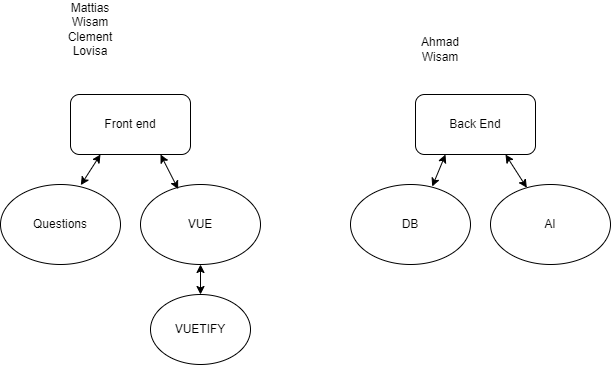

The diagram above was exported from draw.io. Its source (the exported page's mxGraphModel, read from the mxfile embedded in the PNG):
<mxGraphModel dx="919" dy="513" grid="1" gridSize="10" guides="1" tooltips="1" connect="1" arrows="1" fold="1" page="1" pageScale="1" pageWidth="850" pageHeight="1100" math="0" shadow="0">
  <root>
    <mxCell id="0" />
    <mxCell id="1" parent="0" />
    <mxCell id="_MF2K87zd497YIZZi5u0-1" value="Front end" style="rounded=1;whiteSpace=wrap;html=1;" vertex="1" parent="1">
      <mxGeometry x="210" y="130" width="120" height="60" as="geometry" />
    </mxCell>
    <mxCell id="_MF2K87zd497YIZZi5u0-2" value="Questions" style="ellipse;whiteSpace=wrap;html=1;" vertex="1" parent="1">
      <mxGeometry x="140" y="220" width="120" height="80" as="geometry" />
    </mxCell>
    <mxCell id="_MF2K87zd497YIZZi5u0-3" value="VUE" style="ellipse;whiteSpace=wrap;html=1;" vertex="1" parent="1">
      <mxGeometry x="280" y="220" width="120" height="80" as="geometry" />
    </mxCell>
    <mxCell id="_MF2K87zd497YIZZi5u0-4" value="Back End" style="rounded=1;whiteSpace=wrap;html=1;" vertex="1" parent="1">
      <mxGeometry x="555" y="130" width="120" height="60" as="geometry" />
    </mxCell>
    <mxCell id="_MF2K87zd497YIZZi5u0-5" value="AI" style="ellipse;whiteSpace=wrap;html=1;" vertex="1" parent="1">
      <mxGeometry x="630" y="220" width="120" height="80" as="geometry" />
    </mxCell>
    <mxCell id="_MF2K87zd497YIZZi5u0-6" value="DB" style="ellipse;whiteSpace=wrap;html=1;" vertex="1" parent="1">
      <mxGeometry x="490" y="220" width="120" height="80" as="geometry" />
    </mxCell>
    <mxCell id="_MF2K87zd497YIZZi5u0-7" value="Mattias&lt;br&gt;Wisam&lt;br&gt;Clement&lt;br&gt;Lovisa" style="text;html=1;strokeColor=none;fillColor=none;align=center;verticalAlign=middle;whiteSpace=wrap;rounded=0;" vertex="1" parent="1">
      <mxGeometry x="200" y="50" width="60" height="30" as="geometry" />
    </mxCell>
    <mxCell id="_MF2K87zd497YIZZi5u0-8" value="Ahmad&lt;br&gt;Wisam" style="text;html=1;strokeColor=none;fillColor=none;align=center;verticalAlign=middle;whiteSpace=wrap;rounded=0;" vertex="1" parent="1">
      <mxGeometry x="550" y="70" width="60" height="30" as="geometry" />
    </mxCell>
    <mxCell id="_MF2K87zd497YIZZi5u0-9" value="" style="endArrow=classic;startArrow=classic;html=1;rounded=0;entryX=0.25;entryY=1;entryDx=0;entryDy=0;exitX=0.681;exitY=0.025;exitDx=0;exitDy=0;exitPerimeter=0;" edge="1" parent="1" source="_MF2K87zd497YIZZi5u0-6" target="_MF2K87zd497YIZZi5u0-4">
      <mxGeometry width="50" height="50" relative="1" as="geometry">
        <mxPoint x="570" y="210" as="sourcePoint" />
        <mxPoint x="600" y="160" as="targetPoint" />
      </mxGeometry>
    </mxCell>
    <mxCell id="_MF2K87zd497YIZZi5u0-10" value="" style="endArrow=classic;startArrow=classic;html=1;rounded=0;entryX=0.75;entryY=1;entryDx=0;entryDy=0;" edge="1" parent="1" source="_MF2K87zd497YIZZi5u0-5" target="_MF2K87zd497YIZZi5u0-4">
      <mxGeometry width="50" height="50" relative="1" as="geometry">
        <mxPoint x="571.72" y="232" as="sourcePoint" />
        <mxPoint x="595" y="200" as="targetPoint" />
      </mxGeometry>
    </mxCell>
    <mxCell id="_MF2K87zd497YIZZi5u0-11" value="" style="endArrow=classic;startArrow=classic;html=1;rounded=0;entryX=0.75;entryY=1;entryDx=0;entryDy=0;exitX=0.314;exitY=0.058;exitDx=0;exitDy=0;exitPerimeter=0;" edge="1" parent="1" source="_MF2K87zd497YIZZi5u0-3" target="_MF2K87zd497YIZZi5u0-1">
      <mxGeometry width="50" height="50" relative="1" as="geometry">
        <mxPoint x="581.72" y="232" as="sourcePoint" />
        <mxPoint x="595" y="200" as="targetPoint" />
      </mxGeometry>
    </mxCell>
    <mxCell id="_MF2K87zd497YIZZi5u0-12" value="" style="endArrow=classic;startArrow=classic;html=1;rounded=0;entryX=0.25;entryY=1;entryDx=0;entryDy=0;exitX=0.669;exitY=0.008;exitDx=0;exitDy=0;exitPerimeter=0;" edge="1" parent="1" source="_MF2K87zd497YIZZi5u0-2" target="_MF2K87zd497YIZZi5u0-1">
      <mxGeometry width="50" height="50" relative="1" as="geometry">
        <mxPoint x="337.67999999999995" y="234.64" as="sourcePoint" />
        <mxPoint x="319.72" y="200.65999999999997" as="targetPoint" />
      </mxGeometry>
    </mxCell>
    <mxCell id="_MF2K87zd497YIZZi5u0-13" value="VUETIFY" style="ellipse;whiteSpace=wrap;html=1;" vertex="1" parent="1">
      <mxGeometry x="290" y="330" width="100" height="70" as="geometry" />
    </mxCell>
    <mxCell id="_MF2K87zd497YIZZi5u0-14" value="" style="endArrow=classic;startArrow=classic;html=1;rounded=0;entryX=0.5;entryY=0;entryDx=0;entryDy=0;" edge="1" parent="1" target="_MF2K87zd497YIZZi5u0-13">
      <mxGeometry width="50" height="50" relative="1" as="geometry">
        <mxPoint x="340" y="300" as="sourcePoint" />
        <mxPoint x="310" y="199.9999999999999" as="targetPoint" />
      </mxGeometry>
    </mxCell>
  </root>
</mxGraphModel>